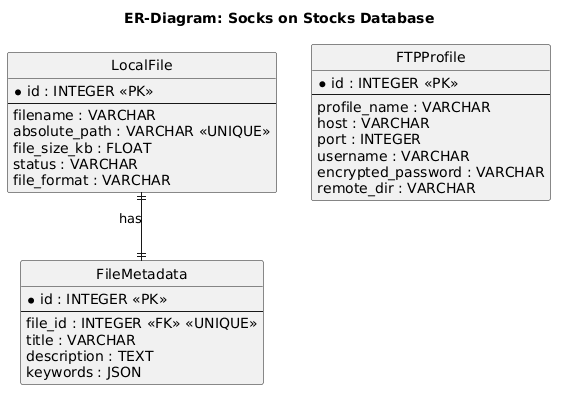

The diagram above was rendered by PlantUML. Its source (embedded in the PNG):
@startuml
title ER-Diagram: Socks on Stocks Database

hide circle
skinparam linetype ortho

entity "LocalFile" as LocalFile {
  * id : INTEGER <<PK>>
  --
  filename : VARCHAR
  absolute_path : VARCHAR <<UNIQUE>>
  file_size_kb : FLOAT
  status : VARCHAR
  file_format : VARCHAR
}

entity "FileMetadata" as FileMetadata {
  * id : INTEGER <<PK>>
  --
  file_id : INTEGER <<FK>> <<UNIQUE>>
  title : VARCHAR
  description : TEXT
  keywords : JSON
}

entity "FTPProfile" as FTPProfile {
  * id : INTEGER <<PK>>
  --
  profile_name : VARCHAR
  host : VARCHAR
  port : INTEGER
  username : VARCHAR
  encrypted_password : VARCHAR
  remote_dir : VARCHAR
}

LocalFile ||--|| FileMetadata : "has"
@enduml